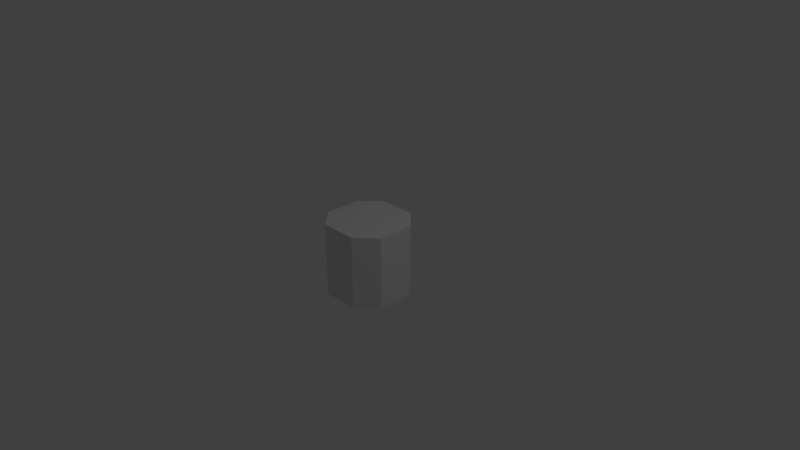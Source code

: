 # Source: sixAngle2.blend  (saved by Blender 2.79.0; exported with 4.5.12 LTS)
import bpy
from mathutils import Matrix  # noqa: F401  (used for matrix-valued properties, if any)

bpy.ops.wm.read_factory_settings(use_empty=True)
scene = bpy.context.scene
scene.name = 'Scene'

# ---- collections
col_collection_1 = bpy.data.collections.new('Collection 1'); scene.collection.children.link(col_collection_1)

# ---- materials (node trees are filled in below, after node groups)
mat_material = bpy.data.materials.new('Material')
mat_material.alpha_threshold = 0.0
mat_material.use_transparent_shadow = False
mat_material.roughness = 0.5
mat_material.line_color = (0.0, 0.0, 0.0, 1.0)

# ---- material node trees

# ---- world
world_world = bpy.data.worlds.new('World'); scene.world = world_world
world_world.color = (0.05088, 0.05088, 0.05088)
world_world.use_sun_shadow = False
world_world.sun_shadow_jitter_overblur = 0.0
world_world.cycles.sampling_method = 'MANUAL'

# ---- cameras
cam_camera = bpy.data.cameras.new('Camera')
cam_camera.clip_end = 100.0
cam_camera.lens = 35.0
cam_camera.sensor_width = 32.0
cam_camera.sensor_height = 18.0
cam_camera.ortho_scale = 7.314
cam_camera.dof.focus_distance = 0.0
cam_camera.dof.aperture_fstop = 128.0

# ---- lights
light_lamp = bpy.data.lights.new('Lamp', 'POINT')
light_lamp.transmission_factor = 0.0
light_lamp.cutoff_distance = 30.0
light_lamp.energy = 100.0
light_lamp.shadow_buffer_clip_start = 1.001
light_lamp.shadow_soft_size = 0.1
light_lamp.shadow_maximum_resolution = 0.006
light_lamp.use_absolute_resolution = True

# ---- meshes
me_cube = bpy.data.meshes.new('Cube')
me_cube.from_pydata([(-0.375, 0.375, 0.5), (-0.375, -0.375, 0.5), (0.375, -0.375, 0.5), (0.375, 0.375, 0.5), (-0.375, 0.375, -0.5), (-0.375, -0.375, -0.5), (0.375, -0.375, -0.5), (0.375, 0.375, -0.5), (-0.5, -0.25, 0.5), (0.5, -0.25, 0.5), (-0.5, -0.25, -0.5), (0.5, -0.25, -0.5), (0.5, 0.25, 0.5), (0.5, 0.25, -0.5), (-0.5, 0.25, 0.5), (-0.5, 0.25, -0.5), (0.25, 0.5, 0.5), (0.25, -0.5, 0.5), (0.25, 0.5, -0.5), (0.25, -0.5, -0.5), (-0.25, 0.5, 0.5), (-0.25, -0.5, 0.5), (-0.25, 0.5, -0.5), (-0.25, -0.5, -0.5), (-0.581, 0.8809, 0.5559)], [], [(1, 8, 10, 5, 23, 21), (2, 17, 19, 6, 11, 9), (16, 3, 12, 13, 7, 18), (14, 15, 10, 8), (14, 0, 20, 22, 4, 15), (9, 11, 13, 12), (22, 20, 16, 18), (21, 23, 19, 17), (8, 1, 21, 17, 2, 9, 12, 3, 16, 20, 0, 14), (10, 15, 4, 22, 18, 7, 13, 11, 6, 19, 23, 5)])
me_cube.materials.append(mat_material)
me_cube.use_remesh_preserve_volume = False
me_cube.use_remesh_preserve_attributes = False
me_cube.use_mirror_vertex_groups = False
me_cube.update()

# ---- objects
ob_cube = bpy.data.objects.new('Cube', me_cube)
ob_lamp = bpy.data.objects.new('Lamp', light_lamp)
ob_camera = bpy.data.objects.new('Camera', cam_camera)

# ---- transforms, parenting, visibility, modifiers, constraints
ob_cube.location = (0.0, 0.0, 0.0)
ob_cube.lock_rotations_4d = False
ob_cube.empty_display_type = 'ARROWS'
ob_cube.lineart.crease_threshold = 0.0
ob_lamp.location = (4.076, 1.005, 5.904)
ob_lamp.rotation_euler = (0.6503, 0.05522, 1.866)
ob_lamp.lock_rotations_4d = False
ob_lamp.empty_display_type = 'ARROWS'
ob_lamp.color = (0.0, 0.0, 0.0, 0.0)
ob_lamp.lineart.crease_threshold = 0.0
ob_camera.location = (7.481, -6.508, 5.344)
ob_camera.rotation_euler = (1.109, 0.0, 0.8149)
ob_camera.lock_rotations_4d = False
ob_camera.empty_display_type = 'ARROWS'
ob_camera.color = (0.0, 0.0, 0.0, 0.0)
ob_camera.display_type = 'WIRE'
ob_camera.lineart.crease_threshold = 0.0

# ---- collection membership
col_collection_1.objects.link(ob_cube)
col_collection_1.objects.link(ob_lamp)
col_collection_1.objects.link(ob_camera)

# ---- scene / render settings (as saved in the file)
scene.camera = ob_camera
scene.frame_start = 1; scene.frame_end = 250; scene.frame_set(1)
scene.render.engine = 'BLENDER_EEVEE_NEXT'
scene.render.resolution_percentage = 50
scene.render.dither_intensity = 0.0
scene.cycles.use_denoising = False
scene.cycles.samples = 128
scene.cycles.sampling_pattern = 'TABULATED_SOBOL'
scene.cycles.use_adaptive_sampling = False
scene.cycles.use_light_tree = False
scene.cycles.blur_glossy = 0.0
scene.cycles.sample_clamp_indirect = 0.0
scene.view_settings.view_transform = 'Standard'
bpy.context.view_layer.update()
